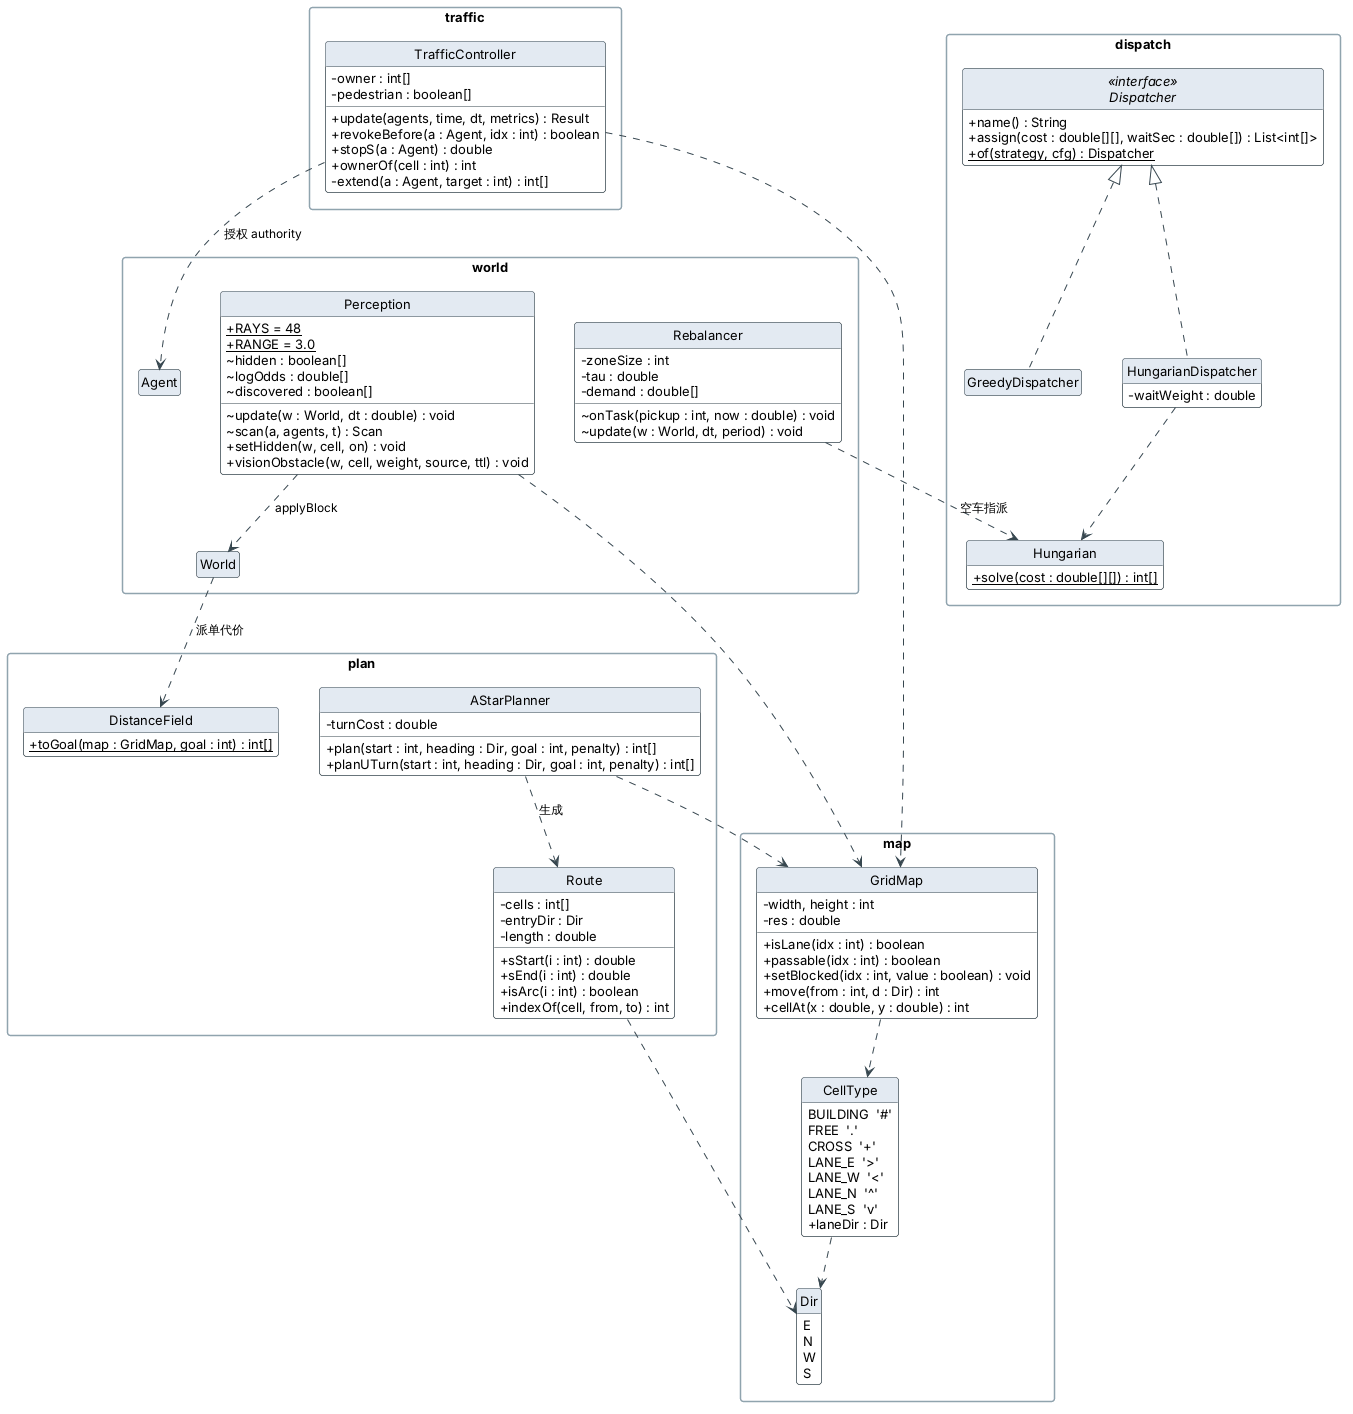

The diagram above was rendered by PlantUML. Its source (embedded in the PNG):
@startuml class-algo
' 类图（二）：优化与决策、感知相关的算法类（plan / traffic / dispatch / map 包与 world 中的感知、调度）。
!include _style.iuml

package "plan" {
  class AStarPlanner {
    - turnCost : double
    + plan(start : int, heading : Dir, goal : int, penalty) : int[]
    + planUTurn(start : int, heading : Dir, goal : int, penalty) : int[]
  }
  class Route {
    - cells : int[]
    - entryDir : Dir
    - length : double
    + sStart(i : int) : double
    + sEnd(i : int) : double
    + isArc(i : int) : boolean
    + indexOf(cell, from, to) : int
  }
  class DistanceField {
    + {static} toGoal(map : GridMap, goal : int) : int[]
  }
}

package "traffic" {
  class TrafficController {
    - owner : int[]
    - pedestrian : boolean[]
    + update(agents, time, dt, metrics) : Result
    + revokeBefore(a : Agent, idx : int) : boolean
    + stopS(a : Agent) : double
    + ownerOf(cell : int) : int
    - extend(a : Agent, target : int) : int[]
  }
}

package "dispatch" {
  interface Dispatcher <<interface>> {
    + name() : String
    + assign(cost : double[][], waitSec : double[]) : List<int[]>
    + {static} of(strategy, cfg) : Dispatcher
  }
  class GreedyDispatcher
  class HungarianDispatcher {
    - waitWeight : double
  }
  class Hungarian {
    + {static} solve(cost : double[][]) : int[]
  }
}

package "map" {
  class GridMap {
    - width, height : int
    - res : double
    + isLane(idx : int) : boolean
    + passable(idx : int) : boolean
    + setBlocked(idx : int, value : boolean) : void
    + move(from : int, d : Dir) : int
    + cellAt(x : double, y : double) : int
  }
  enum CellType {
    BUILDING  '#'
    FREE  '.'
    CROSS  '+'
    LANE_E  '>'
    LANE_W  '<'
    LANE_N  '^'
    LANE_S  'v'
    + laneDir : Dir
  }
  enum Dir {
    E
    N
    W
    S
  }
}

package "world" {
  class Perception {
    + {static} RAYS = 48
    + {static} RANGE = 3.0
    ~ hidden : boolean[]
    ~ logOdds : double[]
    ~ discovered : boolean[]
    ~ update(w : World, dt : double) : void
    ~ scan(a, agents, t) : Scan
    + setHidden(w, cell, on) : void
    + visionObstacle(w, cell, weight, source, ttl) : void
  }
  class Rebalancer {
    - zoneSize : int
    - tau : double
    - demand : double[]
    ~ onTask(pickup : int, now : double) : void
    ~ update(w : World, dt, period) : void
  }
  class World
  class Agent
}
hide World members
hide Agent members

Dispatcher <|.. GreedyDispatcher
Dispatcher <|.. HungarianDispatcher
HungarianDispatcher ..> Hungarian
Rebalancer ..> Hungarian : 空车指派
World ..> DistanceField : 派单代价
AStarPlanner ..> GridMap
AStarPlanner ..> Route : 生成
TrafficController ..> GridMap
TrafficController ..> Agent : 授权 authority
Perception ..> GridMap
Perception ..> World : applyBlock
GridMap ..> CellType
CellType ..> Dir
Route ..> Dir
@enduml